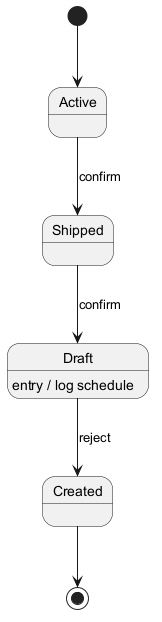

The diagram above was rendered by PlantUML. Its source (embedded in the PNG):
@startuml
skinparam monochrome true
[*] --> Active
Active --> Shipped : confirm
Shipped --> Draft : confirm
Draft --> Created : reject
Draft : entry / log schedule
Created --> [*]
@enduml